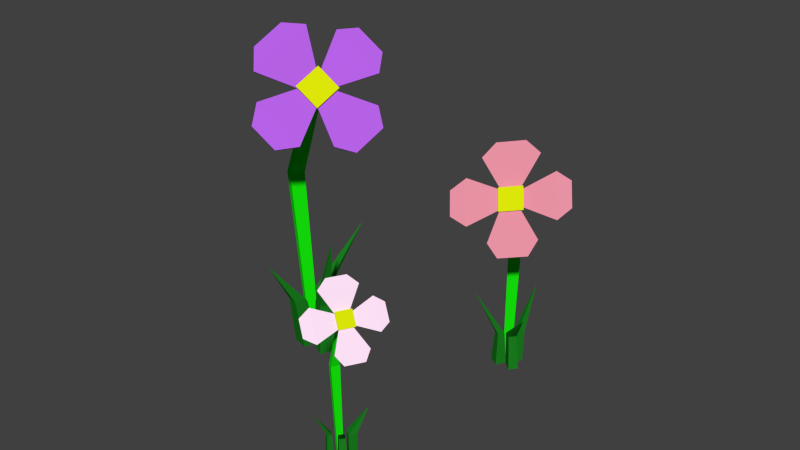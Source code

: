 # Source: Flowers.blend  (saved by Blender 2.72.0; exported with 4.5.12 LTS)
import bpy
from mathutils import Matrix  # noqa: F401  (used for matrix-valued properties, if any)

bpy.ops.wm.read_factory_settings(use_empty=True)
scene = bpy.context.scene
scene.name = 'Scene'

# ---- collections
col_collection_1 = bpy.data.collections.new('Collection 1'); scene.collection.children.link(col_collection_1)

# ---- materials (node trees are filled in below, after node groups)
mat_tallo = bpy.data.materials.new('tallo')
mat_tallo.alpha_threshold = 0.0
mat_tallo.use_transparent_shadow = False
mat_tallo.diffuse_color = (0.007273, 0.8, 0.003662, 1.0)
mat_tallo.roughness = 0.5
mat_tallo.line_color = (0.0, 0.0, 0.0, 1.0)
mat_petalomorado = bpy.data.materials.new('petalomorado')
mat_petalomorado.alpha_threshold = 0.0
mat_petalomorado.use_transparent_shadow = False
mat_petalomorado.diffuse_color = (0.4674, 0.1204, 0.8, 1.0)
mat_petalomorado.roughness = 0.5
mat_polen = bpy.data.materials.new('polen')
mat_polen.alpha_threshold = 0.0
mat_polen.use_transparent_shadow = False
mat_polen.diffuse_color = (0.7234, 0.8, 0.002799, 1.0)
mat_polen.roughness = 0.5
mat_pasto = bpy.data.materials.new('pasto')
mat_pasto.alpha_threshold = 0.0
mat_pasto.use_transparent_shadow = False
mat_pasto.diffuse_color = (0.01025, 0.2019, 0.0131, 1.0)
mat_pasto.roughness = 0.5
mat_petaloblanco = bpy.data.materials.new('petaloblanco')
mat_petaloblanco.alpha_threshold = 0.0
mat_petaloblanco.use_transparent_shadow = False
mat_petaloblanco.diffuse_color = (1.0, 0.7617, 0.9369, 1.0)
mat_petaloblanco.roughness = 0.5
mat_petalorosa = bpy.data.materials.new('petalorosa')
mat_petalorosa.alpha_threshold = 0.0
mat_petalorosa.use_transparent_shadow = False
mat_petalorosa.diffuse_color = (0.8, 0.2869, 0.3696, 1.0)
mat_petalorosa.roughness = 0.5

# ---- material node trees

# ---- world
world_world = bpy.data.worlds.new('World'); scene.world = world_world
world_world.color = (0.05088, 0.05088, 0.05088)
world_world.use_sun_shadow = False
world_world.sun_shadow_jitter_overblur = 0.0
world_world.cycles.sampling_method = 'MANUAL'
world_world.cycles.sample_map_resolution = 256

# ---- meshes
me_flores = bpy.data.meshes.new('flores')
me_flores.from_pydata([(0.3768, -0.1545, 0.1126), (0.3462, -0.1491, 0.1126), (0.351, -0.1151, 0.1126), (0.3815, -0.1204, 0.1126), (0.3732, -0.06785, 0.1942), (0.3751, -0.1519, -0.002569), (0.3485, -0.1473, -0.002569), (0.3526, -0.1177, -0.002569), (0.3792, -0.1223, -0.002569), (0.361, -0.1902, 0.1126), (0.3666, -0.166, 0.1126), (0.3883, -0.1722, 0.1126), (0.3828, -0.1964, 0.1126), (0.4633, -0.2127, 0.1833), (0.3764, -0.2032, -0.002569), (0.3856, -0.1627, -0.002569), (0.422, -0.1731, -0.002569), (0.4127, -0.2135, -0.002569), (0.332, -0.2076, 0.1126), (0.349, -0.2092, 0.1126), (0.3475, -0.2281, 0.1126), (0.3305, -0.2265, 0.1126), (0.3698, -0.2902, 0.2121), (0.3273, -0.2013, -0.002569), (0.3547, -0.2039, -0.002569), (0.3523, -0.2345, -0.002569), (0.3249, -0.2318, -0.002569), (0.01095, 0.7417, 0.1126), (0.03833, 0.739, 0.1126), (0.03596, 0.7085, 0.1126), (0.008578, 0.7112, 0.1126), (0.01377, 0.6007, 0.2856), (0.003024, 0.7522, -0.002569), (0.04777, 0.7479, -0.002569), (0.04389, 0.698, -0.002569), (-0.0008555, 0.7024, -0.002569), (0.03808, 0.7484, 0.1126), (0.04633, 0.7844, 0.1126), (0.07867, 0.7752, 0.1126), (0.07041, 0.7392, 0.1126), (0.1915, 0.7239, 0.2346), (0.06003, 0.7398, -0.002569), (0.06931, 0.7802, -0.002569), (0.1056, 0.7699, -0.002569), (0.09636, 0.7294, -0.002569), (0.06044, 0.7885, 0.1126), (0.02986, 0.7938, 0.1126), (0.03463, 0.8279, 0.1126), (0.06521, 0.8226, 0.1126), (0.05692, 0.8751, 0.2856), (0.05875, 0.7911, -0.002569), (0.03217, 0.7957, -0.002569), (0.03632, 0.8253, -0.002569), (0.0629, 0.8207, -0.002569), (-0.4439, 0.1052, 0.1702), (-0.4845, 0.07307, 0.1702), (-0.5134, 0.1183, 0.1702), (-0.4728, 0.1505, 0.1702), (-0.5563, 0.3557, 0.366), (-0.431, 0.1028, -0.01478), (-0.4867, 0.05871, -0.01478), (-0.5263, 0.1208, -0.01478), (-0.4706, 0.1648, -0.01478), (-0.4743, 0.001573, 0.1702), (-0.4252, 0.01117, 0.1702), (-0.4166, -0.04351, 0.1702), (-0.4657, -0.0531, 0.1702), (-0.4244, -0.1545, 0.3249), (-0.4914, 0.05035, -0.01478), (-0.4241, 0.06351, -0.01478), (-0.4123, -0.01146, -0.01478), (-0.4796, -0.02462, -0.01478), (0.3447, -0.2468, 0.6041), (0.3554, -0.09137, 0.6047), (0.3966, -0.1463, 0.5479), (0.3926, -0.2048, 0.5477), (0.3505, -0.2473, 0.6074), (0.3613, -0.09189, 0.6079), (0.3988, -0.1465, 0.5491), (0.3948, -0.205, 0.5489), (0.3435, -0.1607, 0.009999), (0.3427, -0.1849, 0.009999), (0.3302, -0.1844, 0.009999), (0.3311, -0.1602, 0.009999), (0.4195, -0.1567, 0.5114), (0.4168, -0.1952, 0.5113), (0.3871, -0.1929, 0.5425), (0.3898, -0.1544, 0.5426), (0.3146, -0.1532, 0.3262), (0.3134, -0.19, 0.3262), (0.2944, -0.1893, 0.3262), (0.2957, -0.1524, 0.3262), (0.3502, -0.1617, 0.4427), (0.3491, -0.1776, 0.4427), (0.3424, -0.1772, 0.4694), (0.3435, -0.1613, 0.4694), (0.4482, -0.1451, 0.5197), (0.4435, -0.2117, 0.5195), (0.4063, -0.2088, 0.5597), (0.4109, -0.1422, 0.5599), (0.4086, -0.1429, 0.5493), (0.3897, -0.05363, 0.5729), (0.4661, -0.05968, 0.4939), (0.4381, -0.1452, 0.5188), (0.4103, -0.143, 0.5506), (0.3943, -0.05405, 0.5762), (0.4707, -0.0601, 0.4971), (0.4398, -0.1454, 0.5201), (0.3733, -0.2908, 0.5721), (0.402, -0.2073, 0.5511), (0.4355, -0.21, 0.5164), (0.4497, -0.2968, 0.493), (0.3779, -0.2912, 0.5753), (0.404, -0.2075, 0.5525), (0.4375, -0.2101, 0.5179), (0.4543, -0.2972, 0.4963), (0.4354, -0.2069, 0.5177), (0.4391, -0.1543, 0.5179), (0.4881, -0.1116, 0.4621), (0.4789, -0.2448, 0.4616), (0.4372, -0.2071, 0.519), (0.4409, -0.1544, 0.5192), (0.4927, -0.112, 0.4654), (0.4835, -0.2452, 0.4649), (0.389, -0.3359, 0.5544), (0.4301, -0.3392, 0.5118), (0.3915, -0.3362, 0.5561), (0.4326, -0.3394, 0.5136), (0.4102, -0.01623, 0.5564), (0.453, -0.01962, 0.5121), (0.4128, -0.01646, 0.5583), (0.4556, -0.01985, 0.5139), (0.5117, -0.1402, 0.4373), (0.5061, -0.2202, 0.437), (0.5144, -0.1405, 0.4393), (0.5089, -0.2205, 0.439), (0.3298, -0.2075, 0.6303), (0.3354, -0.1279, 0.6306), (0.3329, -0.2078, 0.632), (0.3384, -0.1282, 0.6323), (-0.3923, -0.1781, 1.021), (-0.4218, 0.05989, 1.138), (-0.3351, 0.06355, 1.014), (-0.324, -0.02613, 0.9701), (-0.3814, -0.1808, 1.026), (-0.4109, 0.0572, 1.143), (-0.331, 0.06253, 1.016), (-0.3199, -0.02714, 0.9721), (-0.4255, 0.06839, 0.01824), (-0.4255, 0.02425, 0.01824), (-0.4482, 0.02425, 0.01824), (-0.4482, 0.06839, 0.01824), (-0.2937, 0.102, 0.9527), (-0.2864, 0.04311, 0.9237), (-0.3379, -0.003523, 0.9703), (-0.3452, 0.05539, 0.9993), (-0.5508, 0.07996, 0.595), (-0.5508, 0.01269, 0.595), (-0.5854, 0.01269, 0.595), (-0.5854, 0.07996, 0.595), (-0.4188, 0.1114, 0.8885), (-0.4158, 0.08716, 0.8765), (-0.426, 0.05169, 0.9173), (-0.429, 0.07597, 0.9293), (-0.2454, 0.1197, 0.9773), (-0.2328, 0.01773, 0.9272), (-0.2972, -0.04209, 0.9873), (-0.3099, 0.05987, 1.037), (-0.3147, 0.07125, 1.02), (-0.3746, 0.1695, 1.121), (-0.242, 0.2878, 1.003), (-0.2635, 0.1169, 0.9748), (-0.3114, 0.07007, 1.022), (-0.366, 0.1664, 1.126), (-0.2334, 0.2847, 1.008), (-0.2602, 0.1158, 0.9768), (-0.3296, -0.1936, 0.9421), (-0.3061, -0.03069, 0.9746), (-0.248, 0.0212, 0.9229), (-0.197, -0.07525, 0.8241), (-0.321, -0.1967, 0.9474), (-0.3024, -0.03203, 0.9769), (-0.2442, 0.01986, 0.9252), (-0.1884, -0.07832, 0.8294), (-0.2489, 0.02412, 0.9272), (-0.2589, 0.1047, 0.9668), (-0.1888, 0.2574, 0.9177), (-0.1635, 0.05345, 0.8175), (-0.2455, 0.02291, 0.9293), (-0.2555, 0.1035, 0.9689), (-0.1802, 0.2543, 0.923), (-0.1549, 0.05039, 0.8228), (-0.2887, -0.2339, 0.8832), (-0.2174, -0.1702, 0.8197), (-0.2841, -0.2355, 0.886), (-0.2128, -0.1719, 0.8226), (-0.3509, 0.2542, 1.125), (-0.2766, 0.3206, 1.059), (-0.3461, 0.2525, 1.128), (-0.2717, 0.3189, 1.062), (-0.1395, 0.254, 0.8609), (-0.1243, 0.1315, 0.8007), (-0.1343, 0.2522, 0.8641), (-0.1191, 0.1297, 0.8039), (-0.4292, -0.1572, 1.089), (-0.4443, -0.03526, 1.149), (-0.4236, -0.1585, 1.091), (-0.4387, -0.03664, 1.151), (-0.3946, 0.04304, 0.1702), (-0.3944, 0.09855, 0.1702), (-0.3446, 0.09832, 0.1702), (-0.3448, 0.04281, 0.1702), (-0.2575, 0.07016, 0.4481), (-0.4039, 0.03278, -0.01478), (-0.4036, 0.1089, -0.01478), (-0.3353, 0.1086, -0.01478), (-0.3356, 0.03247, -0.01478), (-0.002835, 0.6216, 0.7599), (0.1051, 0.8213, 0.7846), (0.1266, 0.7259, 0.6937), (0.0859, 0.6507, 0.6844), (0.006237, 0.6147, 0.7623), (0.1142, 0.8144, 0.787), (0.13, 0.7233, 0.6946), (0.08931, 0.6481, 0.6853), (0.05347, 0.7692, 0.004882), (0.03323, 0.7407, 0.004882), (0.01611, 0.7558, 0.004882), (0.03634, 0.7843, 0.004882), (0.1495, 0.7014, 0.6406), (0.1228, 0.6519, 0.6345), (0.08394, 0.6732, 0.6815), (0.1107, 0.7226, 0.6876), (0.0299, 0.8087, 0.4647), (0.004347, 0.7615, 0.4588), (-0.02338, 0.7807, 0.464), (0.002173, 0.828, 0.4699), (0.04049, 0.7586, 0.5764), (0.02473, 0.7431, 0.5814), (0.005461, 0.7723, 0.6013), (0.02122, 0.7878, 0.5963), (0.2011, 0.6889, 0.6453), (0.1548, 0.6033, 0.6348), (0.1063, 0.6296, 0.695), (0.1525, 0.7152, 0.7056), (0.1469, 0.7193, 0.693), (0.1746, 0.8501, 0.7426), (0.2748, 0.7951, 0.6232), (0.1856, 0.6981, 0.6469), (0.1497, 0.7172, 0.694), (0.1818, 0.8445, 0.7454), (0.282, 0.7895, 0.626), (0.1884, 0.6959, 0.648), (0.009845, 0.5453, 0.705), (0.09923, 0.6379, 0.6858), (0.1431, 0.6138, 0.6334), (0.11, 0.4903, 0.5856), (0.01706, 0.5397, 0.7078), (0.1024, 0.6354, 0.687), (0.1463, 0.6113, 0.6347), (0.1172, 0.4847, 0.5884), (0.1451, 0.6175, 0.6356), (0.1816, 0.6852, 0.6439), (0.2726, 0.7141, 0.5691), (0.1801, 0.5429, 0.548), (0.1479, 0.6153, 0.6367), (0.1845, 0.683, 0.6451), (0.2798, 0.7085, 0.5719), (0.1873, 0.5373, 0.5508), (0.004293, 0.4752, 0.6711), (0.05817, 0.4456, 0.6069), (0.008172, 0.4722, 0.6726), (0.06205, 0.4426, 0.6084), (0.2251, 0.8867, 0.7232), (0.2813, 0.8558, 0.6562), (0.2292, 0.8835, 0.7247), (0.2854, 0.8527, 0.6578), (0.2877, 0.6612, 0.5272), (0.2321, 0.5583, 0.5145), (0.292, 0.6578, 0.5288), (0.2365, 0.555, 0.5161), (0.001821, 0.6806, 0.8031), (0.05713, 0.7829, 0.8158), (0.006468, 0.6771, 0.8044), (0.06178, 0.7794, 0.817)], [], [(3, 0, 5, 8), (4, 1, 0), (4, 2, 1), (4, 3, 2), (4, 0, 3), (5, 6, 7, 8), (2, 3, 8, 7), (1, 2, 7, 6), (0, 1, 6, 5), (12, 9, 14, 17), (13, 10, 9), (13, 11, 10), (13, 12, 11), (13, 9, 12), (14, 15, 16, 17), (11, 12, 17, 16), (10, 11, 16, 15), (9, 10, 15, 14), (21, 18, 23, 26), (22, 19, 18), (22, 20, 19), (22, 21, 20), (22, 18, 21), (23, 24, 25, 26), (20, 21, 26, 25), (19, 20, 25, 24), (18, 19, 24, 23), (30, 27, 32, 35), (31, 28, 27), (31, 29, 28), (31, 30, 29), (31, 27, 30), (32, 33, 34, 35), (29, 30, 35, 34), (28, 29, 34, 33), (27, 28, 33, 32), (39, 36, 41, 44), (40, 37, 36), (40, 38, 37), (40, 39, 38), (40, 36, 39), (41, 42, 43, 44), (38, 39, 44, 43), (37, 38, 43, 42), (36, 37, 42, 41), (48, 45, 50, 53), (49, 46, 45), (49, 47, 46), (49, 48, 47), (49, 45, 48), (50, 51, 52, 53), (47, 48, 53, 52), (46, 47, 52, 51), (45, 46, 51, 50), (57, 54, 59, 62), (58, 55, 54), (58, 56, 55), (58, 57, 56), (58, 54, 57), (59, 60, 61, 62), (56, 57, 62, 61), (55, 56, 61, 60), (54, 55, 60, 59), (66, 63, 68, 71), (67, 64, 63), (67, 65, 64), (67, 66, 65), (67, 63, 66), (68, 69, 70, 71), (65, 66, 71, 70), (64, 65, 70, 69), (63, 64, 69, 68), (73, 72, 136, 137), (77, 78, 74, 73), (78, 79, 75, 74), (79, 76, 72, 75), (72, 73, 74, 75), (79, 78, 77, 76), (80, 81, 82, 83), (87, 86, 98, 99), (92, 84, 85, 93), (93, 85, 86, 94), (94, 86, 87, 95), (88, 80, 83, 91), (80, 88, 89, 81), (81, 89, 90, 82), (82, 90, 91, 83), (92, 88, 91, 95), (88, 92, 93, 89), (89, 93, 94, 90), (90, 94, 95, 91), (84, 92, 95, 87), (96, 99, 98, 97), (86, 85, 97, 98), (84, 87, 99, 96), (85, 84, 96, 97), (104, 105, 101, 100), (102, 101, 128, 129), (106, 107, 103, 102), (107, 104, 100, 103), (100, 101, 102, 103), (107, 106, 105, 104), (112, 113, 109, 108), (113, 114, 110, 109), (114, 115, 111, 110), (108, 111, 125, 124), (108, 109, 110, 111), (115, 114, 113, 112), (120, 121, 117, 116), (121, 122, 118, 117), (119, 118, 132, 133), (123, 120, 116, 119), (116, 117, 118, 119), (123, 122, 121, 120), (127, 126, 124, 125), (115, 112, 126, 127), (111, 115, 127, 125), (112, 108, 124, 126), (130, 131, 129, 128), (106, 102, 129, 131), (105, 106, 131, 130), (101, 105, 130, 128), (134, 135, 133, 132), (123, 119, 133, 135), (122, 123, 135, 134), (118, 122, 134, 132), (138, 139, 137, 136), (77, 73, 137, 139), (76, 77, 139, 138), (72, 76, 138, 136), (141, 140, 204, 205), (145, 146, 142, 141), (146, 147, 143, 142), (147, 144, 140, 143), (140, 141, 142, 143), (147, 146, 145, 144), (148, 149, 150, 151), (155, 154, 166, 167), (160, 152, 153, 161), (161, 153, 154, 162), (162, 154, 155, 163), (156, 148, 151, 159), (148, 156, 157, 149), (149, 157, 158, 150), (150, 158, 159, 151), (160, 156, 159, 163), (156, 160, 161, 157), (157, 161, 162, 158), (158, 162, 163, 159), (152, 160, 163, 155), (164, 167, 166, 165), (154, 153, 165, 166), (152, 155, 167, 164), (153, 152, 164, 165), (172, 173, 169, 168), (170, 169, 196, 197), (174, 175, 171, 170), (175, 172, 168, 171), (168, 169, 170, 171), (175, 174, 173, 172), (180, 181, 177, 176), (181, 182, 178, 177), (182, 183, 179, 178), (176, 179, 193, 192), (176, 177, 178, 179), (183, 182, 181, 180), (188, 189, 185, 184), (189, 190, 186, 185), (187, 186, 200, 201), (191, 188, 184, 187), (184, 185, 186, 187), (191, 190, 189, 188), (195, 194, 192, 193), (183, 180, 194, 195), (179, 183, 195, 193), (180, 176, 192, 194), (198, 199, 197, 196), (174, 170, 197, 199), (173, 174, 199, 198), (169, 173, 198, 196), (202, 203, 201, 200), (191, 187, 201, 203), (190, 191, 203, 202), (186, 190, 202, 200), (206, 207, 205, 204), (145, 141, 205, 207), (144, 145, 207, 206), (140, 144, 206, 204), (211, 208, 213, 216), (212, 209, 208), (212, 210, 209), (212, 211, 210), (212, 208, 211), (213, 214, 215, 216), (210, 211, 216, 215), (209, 210, 215, 214), (208, 209, 214, 213), (218, 217, 281, 282), (222, 223, 219, 218), (223, 224, 220, 219), (224, 221, 217, 220), (217, 218, 219, 220), (224, 223, 222, 221), (225, 226, 227, 228), (232, 231, 243, 244), (237, 229, 230, 238), (238, 230, 231, 239), (239, 231, 232, 240), (233, 225, 228, 236), (225, 233, 234, 226), (226, 234, 235, 227), (227, 235, 236, 228), (237, 233, 236, 240), (233, 237, 238, 234), (234, 238, 239, 235), (235, 239, 240, 236), (229, 237, 240, 232), (241, 244, 243, 242), (231, 230, 242, 243), (229, 232, 244, 241), (230, 229, 241, 242), (249, 250, 246, 245), (247, 246, 273, 274), (251, 252, 248, 247), (252, 249, 245, 248), (245, 246, 247, 248), (252, 251, 250, 249), (257, 258, 254, 253), (258, 259, 255, 254), (259, 260, 256, 255), (253, 256, 270, 269), (253, 254, 255, 256), (260, 259, 258, 257), (265, 266, 262, 261), (266, 267, 263, 262), (264, 263, 277, 278), (268, 265, 261, 264), (261, 262, 263, 264), (268, 267, 266, 265), (272, 271, 269, 270), (260, 257, 271, 272), (256, 260, 272, 270), (257, 253, 269, 271), (275, 276, 274, 273), (251, 247, 274, 276), (250, 251, 276, 275), (246, 250, 275, 273), (279, 280, 278, 277), (268, 264, 278, 280), (267, 268, 280, 279), (263, 267, 279, 277), (283, 284, 282, 281), (222, 218, 282, 284), (221, 222, 284, 283), (217, 221, 283, 281)])
me_flores.polygons.foreach_set('material_index', [3, 3, 3, 3, 3, 3, 3, 3, 3, 3, 3, 3, 3, 3, 3, 3, 3, 3, 3, 3, 3, 3, 3, 3, 3, 3, 3, 3, 3, 3, 3, 3, 3, 3, 3, 3, 3, 3, 3, 3, 3, 3, 3, 3, 3, 3, 3, 3, 3, 3, 3, 3, 3, 3, 3, 3, 3, 3, 3, 3, 3, 3, 3, 3, 3, 3, 3, 3, 3, 3, 3, 3, 4, 4, 4, 4, 4, 4, 0, 2, 0, 0, 0, 0, 0, 0, 0, 0, 0, 0, 0, 0, 2, 2, 2, 2, 4, 4, 4, 4, 4, 4, 4, 4, 4, 4, 4, 4, 4, 4, 4, 4, 4, 4, 4, 4, 4, 4, 4, 4, 4, 4, 4, 4, 4, 4, 4, 4, 4, 4, 1, 1, 1, 1, 1, 1, 0, 2, 0, 0, 0, 0, 0, 0, 0, 0, 0, 0, 0, 0, 2, 2, 2, 2, 1, 1, 1, 1, 1, 1, 1, 1, 1, 1, 1, 1, 1, 1, 1, 1, 1, 1, 1, 1, 1, 1, 1, 1, 1, 1, 1, 1, 1, 1, 1, 1, 1, 1, 3, 3, 3, 3, 3, 3, 3, 3, 3, 5, 5, 5, 5, 5, 5, 0, 2, 0, 0, 0, 0, 0, 0, 0, 0, 0, 0, 0, 0, 2, 2, 2, 2, 5, 5, 5, 5, 5, 5, 5, 5, 5, 5, 5, 5, 5, 5, 5, 5, 5, 5, 5, 5, 5, 5, 5, 5, 5, 5, 5, 5, 5, 5, 5, 5, 5, 5])
me_flores.materials.append(mat_tallo)
me_flores.materials.append(mat_petalomorado)
me_flores.materials.append(mat_polen)
me_flores.materials.append(mat_pasto)
me_flores.materials.append(mat_petaloblanco)
me_flores.materials.append(mat_petalorosa)
me_flores.use_remesh_preserve_volume = False
me_flores.use_remesh_preserve_attributes = False
me_flores.use_mirror_vertex_groups = False
me_flores.update()

# ---- objects
ob_flores = bpy.data.objects.new('flores', me_flores)

# ---- transforms, parenting, visibility, modifiers, constraints
ob_flores.location = (0.07685, -0.3355, -0.01685)
ob_flores.rotation_euler = (0.0, -0.0, -0.4432)
ob_flores.scale = (0.9145, 0.821, 1.067)
ob_flores.lock_rotations_4d = False
ob_flores.empty_display_type = 'ARROWS'
ob_flores.lineart.crease_threshold = 0.0

# ---- collection membership
col_collection_1.objects.link(ob_flores)

# ---- scene / render settings (as saved in the file)
scene.frame_start = 1; scene.frame_end = 250; scene.frame_set(1)
scene.render.engine = 'BLENDER_EEVEE_NEXT'
scene.render.resolution_percentage = 50
scene.render.dither_intensity = 0.0
scene.cycles.use_denoising = False
scene.cycles.samples = 10
scene.cycles.sampling_pattern = 'TABULATED_SOBOL'
scene.cycles.light_sampling_threshold = 0.0
scene.cycles.use_adaptive_sampling = False
scene.cycles.use_light_tree = False
scene.cycles.blur_glossy = 0.0
scene.cycles.pixel_filter_type = 'GAUSSIAN'
scene.cycles.sample_clamp_indirect = 0.0
scene.view_settings.view_transform = 'Standard'
bpy.context.view_layer.update()

# ---- added for rendering (the .blend has no active camera and no usable light): camera, sun
cam_auto = bpy.data.cameras.new('AutoCamera')
cam_auto.lens = 50.0
cam_auto.sensor_width = 36.0
cam_auto.clip_end = 1000.0
ob_auto_camera = bpy.data.objects.new('AutoCamera', cam_auto)
scene.collection.objects.link(ob_auto_camera)
ob_auto_camera.location = (2.24201, -2.63638, 2.26813)
ob_auto_camera.rotation_euler = (1.09748, -7.21219e-08, 0.694738)
scene.camera = ob_auto_camera
light_auto_sun = bpy.data.lights.new('AutoSun', 'SUN')
light_auto_sun.energy = 3.0
light_auto_sun.angle = 0.0523599
ob_auto_sun = bpy.data.objects.new('AutoSun', light_auto_sun)
scene.collection.objects.link(ob_auto_sun)
ob_auto_sun.rotation_euler = (0.872665, 0.174533, 0.523599)
bpy.context.view_layer.update()
